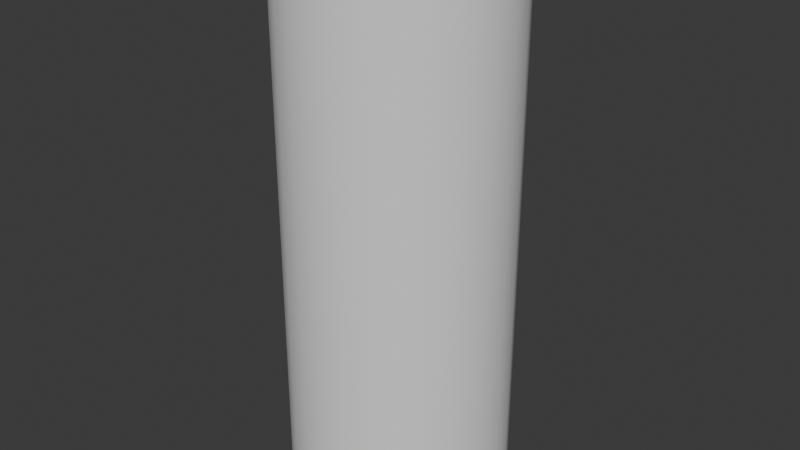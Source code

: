 # Source: Cylinder.blend  (saved by Blender 5.2.44; exported with 4.5.12 LTS)
import bpy
from mathutils import Matrix  # noqa: F401  (used for matrix-valued properties, if any)

bpy.ops.wm.read_factory_settings(use_empty=True)
scene = bpy.context.scene
scene.name = 'Scene'

# ---- collections
col_collection = bpy.data.collections.new('Collection'); scene.collection.children.link(col_collection)

# ---- world
world_world = bpy.data.worlds.new('World'); scene.world = world_world
world_world.use_nodes = True; world_world.node_tree.nodes.clear()
_N = world_world.node_tree.nodes; _L = world_world.node_tree.links
n0 = _N.new('ShaderNodeOutputWorld'); n0.name = 'World Output'; n0.location = (200, 100)
n1 = _N.new('ShaderNodeBackground'); n1.name = 'Background'; n1.location = (-200, 100)
n1.inputs[0].default_value = (0.05088, 0.05088, 0.05088, 1.0)
_L.new(n1.outputs[0], n0.inputs[0])
n0.is_active_output = True
world_world.color = (0.05088, 0.05088, 0.05088)
world_world.sun_shadow_jitter_overblur = 0.0

# ---- meshes
me_cylinder = bpy.data.meshes.new('Cylinder')
me_cylinder.from_pydata([(2.866e-08, 1.0, 0.02213), (2.866e-08, 1.0, 5.022), (0.2393, 0.9709, 0.02213), (0.2393, 0.9709, 5.022), (0.4647, 0.8855, 0.02213), (0.4647, 0.8855, 5.022), (0.6631, 0.7485, 0.02213), (0.6631, 0.7485, 5.022), (0.823, 0.5681, 0.02213), (0.823, 0.5681, 5.022), (0.935, 0.3546, 0.02213), (0.935, 0.3546, 5.022), (0.9927, 0.1205, 0.02213), (0.9927, 0.1205, 5.022), (0.9927, -0.1205, 0.02213), (0.9927, -0.1205, 5.022), (0.935, -0.3546, 0.02213), (0.935, -0.3546, 5.022), (0.823, -0.5681, 0.02213), (0.823, -0.5681, 5.022), (0.6631, -0.7485, 0.02213), (0.6631, -0.7485, 5.022), (0.4647, -0.8855, 0.02213), (0.4647, -0.8855, 5.022), (0.2393, -0.9709, 0.02213), (0.2393, -0.9709, 5.022), (2.866e-08, -1.0, 0.02213), (2.866e-08, -1.0, 5.022), (-0.2393, -0.9709, 0.02213), (-0.2393, -0.9709, 5.022), (-0.4647, -0.8855, 0.02213), (-0.4647, -0.8855, 5.022), (-0.6631, -0.7485, 0.02213), (-0.6631, -0.7485, 5.022), (-0.823, -0.5681, 0.02213), (-0.823, -0.5681, 5.022), (-0.935, -0.3546, 0.02213), (-0.935, -0.3546, 5.022), (-0.9927, -0.1205, 0.02213), (-0.9927, -0.1205, 5.022), (-0.9927, 0.1205, 0.02213), (-0.9927, 0.1205, 5.022), (-0.935, 0.3546, 0.02213), (-0.935, 0.3546, 5.022), (-0.823, 0.5681, 0.02213), (-0.823, 0.5681, 5.022), (-0.6631, 0.7485, 0.02213), (-0.6631, 0.7485, 5.022), (-0.4647, 0.8855, 0.02213), (-0.4647, 0.8855, 5.022), (-0.2393, 0.9709, 0.02213), (-0.2393, 0.9709, 5.022)], [], [(0, 1, 3, 2), (2, 3, 5, 4), (4, 5, 7, 6), (6, 7, 9, 8), (8, 9, 11, 10), (10, 11, 13, 12), (12, 13, 15, 14), (14, 15, 17, 16), (16, 17, 19, 18), (18, 19, 21, 20), (20, 21, 23, 22), (22, 23, 25, 24), (24, 25, 27, 26), (26, 27, 29, 28), (28, 29, 31, 30), (30, 31, 33, 32), (32, 33, 35, 34), (34, 35, 37, 36), (36, 37, 39, 38), (38, 39, 41, 40), (40, 41, 43, 42), (42, 43, 45, 44), (44, 45, 47, 46), (46, 47, 49, 48), (48, 49, 51, 50), (50, 51, 1, 0)])
me_cylinder.polygons.foreach_set('use_smooth', [True] * 26)
_uv = me_cylinder.uv_layers.new(name='UVMap')
_uv.uv.foreach_set('vector', [1.0, 0.0, 1.0, 1.0, 0.9615, 1.0, 0.9615, 0.0, 0.9615, 0.0, 0.9615, 1.0, 0.9231, 1.0, 0.9231, 0.0, 0.9231, 0.0, 0.9231, 1.0, 0.8846, 1.0, 0.8846, 0.0, 0.8846, 0.0, 0.8846, 1.0, 0.8462, 1.0, 0.8462, 0.0, 0.8462, 0.0, 0.8462, 1.0, 0.8077, 1.0, 0.8077, 0.0, 0.8077, 0.0, 0.8077, 1.0, 0.7692, 1.0, 0.7692, 0.0, 0.7692, 0.0, 0.7692, 1.0, 0.7308, 1.0, 0.7308, 0.0, 0.7308, 0.0, 0.7308, 1.0, 0.6923, 1.0, 0.6923, 0.0, 0.6923, 0.0, 0.6923, 1.0, 0.6538, 1.0, 0.6538, 0.0, 0.6538, 0.0, 0.6538, 1.0, 0.6154, 1.0, 0.6154, 0.0, 0.6154, 0.0, 0.6154, 1.0, 0.5769, 1.0, 0.5769, 0.0, 0.5769, 0.0, 0.5769, 1.0, 0.5385, 1.0, 0.5385, 0.0, 0.5385, 0.0, 0.5385, 1.0, 0.5, 1.0, 0.5, 0.0, 0.5, 0.0, 0.5, 1.0, 0.4615, 1.0, 0.4615, 0.0, 0.4615, 0.0, 0.4615, 1.0, 0.4231, 1.0, 0.4231, 0.0, 0.4231, 0.0, 0.4231, 1.0, 0.3846, 1.0, 0.3846, 0.0, 0.3846, 0.0, 0.3846, 1.0, 0.3462, 1.0, 0.3462, 0.0, 0.3462, 0.0, 0.3462, 1.0, 0.3077, 1.0, 0.3077, 0.0, 0.3077, 0.0, 0.3077, 1.0, 0.2692, 1.0, 0.2692, 0.0, 0.2692, 0.0, 0.2692, 1.0, 0.2308, 1.0, 0.2308, 0.0, 0.2308, 0.0, 0.2308, 1.0, 0.1923, 1.0, 0.1923, 0.0, 0.1923, 0.0, 0.1923, 1.0, 0.1538, 1.0, 0.1538, 0.0, 0.1538, 0.0, 0.1538, 1.0, 0.1154, 1.0, 0.1154, 0.0, 0.1154, 0.0, 0.1154, 1.0, 0.07692, 1.0, 0.07692, 0.0, 0.07692, 0.0, 0.07692, 1.0, 0.03846, 1.0, 0.03846, 0.0, 0.03846, 0.0, 0.03846, 1.0, -3.055e-07, 1.0, -3.055e-07, 0.0])
me_cylinder.update()

# ---- objects
ob_cylinder = bpy.data.objects.new('Cylinder', me_cylinder)

# ---- transforms, parenting, visibility, modifiers, constraints
ob_cylinder.location = (0.0, 0.0, 0.0)

# ---- collection membership
col_collection.objects.link(ob_cylinder)

# ---- scene / render settings (as saved in the file)
scene.frame_start = 1; scene.frame_end = 250; scene.frame_set(1)
scene.render.engine = 'BLENDER_EEVEE_NEXT'
scene.render.bake_bias = 0.0
scene.render.bake_samples = 0
scene.render.compositor_device = 'GPU'
scene.eevee.use_volume_custom_range = False
scene.eevee.fast_gi_thickness_near = 0.1
scene.eevee.fast_gi_thickness_far = 0.0
scene.eevee.ray_tracing_options.screen_trace_thickness = 0.1
bpy.context.view_layer.update()

# ---- added for rendering (the .blend has no active camera and no usable light): camera, sun
cam_auto = bpy.data.cameras.new('AutoCamera')
cam_auto.lens = 50.0
cam_auto.sensor_width = 36.0
cam_auto.clip_end = 1000.0
ob_auto_camera = bpy.data.objects.new('AutoCamera', cam_auto)
scene.collection.objects.link(ob_auto_camera)
ob_auto_camera.location = (5.31033, -6.37239, 6.77039)
ob_auto_camera.rotation_euler = (1.09748, -7.21219e-08, 0.694738)
scene.camera = ob_auto_camera
light_auto_sun = bpy.data.lights.new('AutoSun', 'SUN')
light_auto_sun.energy = 3.0
light_auto_sun.angle = 0.0523599
ob_auto_sun = bpy.data.objects.new('AutoSun', light_auto_sun)
scene.collection.objects.link(ob_auto_sun)
ob_auto_sun.rotation_euler = (0.872665, 0.174533, 0.523599)
bpy.context.view_layer.update()
